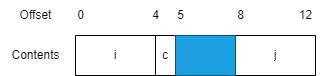

The diagram above was exported from draw.io. Its source (the exported page's mxGraphModel, read from the mxfile embedded in the PNG):
<mxGraphModel dx="809" dy="1167" grid="1" gridSize="10" guides="1" tooltips="1" connect="1" arrows="1" fold="1" page="1" pageScale="1" pageWidth="827" pageHeight="1169" math="0" shadow="0">
  <root>
    <mxCell id="0" />
    <mxCell id="1" parent="0" />
    <mxCell id="2" value="" style="shape=table;startSize=0;container=1;collapsible=0;childLayout=tableLayout;" vertex="1" parent="1">
      <mxGeometry x="280" y="560" width="240" height="40" as="geometry" />
    </mxCell>
    <mxCell id="3" value="" style="shape=tableRow;horizontal=0;startSize=0;swimlaneHead=0;swimlaneBody=0;top=0;left=0;bottom=0;right=0;collapsible=0;dropTarget=0;fillColor=none;points=[[0,0.5],[1,0.5]];portConstraint=eastwest;" vertex="1" parent="2">
      <mxGeometry width="240" height="40" as="geometry" />
    </mxCell>
    <mxCell id="4" value="i" style="shape=partialRectangle;html=1;whiteSpace=wrap;connectable=0;overflow=hidden;fillColor=none;top=0;left=0;bottom=0;right=0;pointerEvents=1;" vertex="1" parent="3">
      <mxGeometry width="80" height="40" as="geometry">
        <mxRectangle width="80" height="40" as="alternateBounds" />
      </mxGeometry>
    </mxCell>
    <mxCell id="5" value="c" style="shape=partialRectangle;html=1;whiteSpace=wrap;connectable=0;overflow=hidden;fillColor=none;top=0;left=0;bottom=0;right=0;pointerEvents=1;" vertex="1" parent="3">
      <mxGeometry x="80" width="20" height="40" as="geometry">
        <mxRectangle width="20" height="40" as="alternateBounds" />
      </mxGeometry>
    </mxCell>
    <mxCell id="6" value="" style="shape=partialRectangle;html=1;whiteSpace=wrap;connectable=0;overflow=hidden;fillColor=#1ba1e2;top=0;left=0;bottom=0;right=0;pointerEvents=1;fontColor=#ffffff;strokeColor=#006EAF;" vertex="1" parent="3">
      <mxGeometry x="100" width="60" height="40" as="geometry">
        <mxRectangle width="60" height="40" as="alternateBounds" />
      </mxGeometry>
    </mxCell>
    <mxCell id="7" value="j" style="shape=partialRectangle;html=1;whiteSpace=wrap;connectable=0;overflow=hidden;fillColor=none;top=0;left=0;bottom=0;right=0;pointerEvents=1;" vertex="1" parent="3">
      <mxGeometry x="160" width="80" height="40" as="geometry">
        <mxRectangle width="80" height="40" as="alternateBounds" />
      </mxGeometry>
    </mxCell>
    <mxCell id="8" value="Offset" style="text;html=1;align=center;verticalAlign=middle;resizable=0;points=[];autosize=1;strokeColor=none;fillColor=none;" vertex="1" parent="1">
      <mxGeometry x="210" y="525" width="60" height="30" as="geometry" />
    </mxCell>
    <mxCell id="9" value="Contents" style="text;html=1;align=center;verticalAlign=middle;resizable=0;points=[];autosize=1;strokeColor=none;fillColor=none;" vertex="1" parent="1">
      <mxGeometry x="205" y="565" width="70" height="30" as="geometry" />
    </mxCell>
    <mxCell id="10" value="0" style="text;html=1;align=center;verticalAlign=middle;resizable=0;points=[];autosize=1;strokeColor=none;fillColor=none;" vertex="1" parent="1">
      <mxGeometry x="270" y="525" width="30" height="30" as="geometry" />
    </mxCell>
    <mxCell id="11" value="4" style="text;html=1;align=center;verticalAlign=middle;resizable=0;points=[];autosize=1;strokeColor=none;fillColor=none;" vertex="1" parent="1">
      <mxGeometry x="345" y="525" width="30" height="30" as="geometry" />
    </mxCell>
    <mxCell id="12" value="5" style="text;html=1;align=center;verticalAlign=middle;resizable=0;points=[];autosize=1;strokeColor=none;fillColor=none;" vertex="1" parent="1">
      <mxGeometry x="370" y="525" width="30" height="30" as="geometry" />
    </mxCell>
    <mxCell id="13" value="8" style="text;html=1;align=center;verticalAlign=middle;resizable=0;points=[];autosize=1;strokeColor=none;fillColor=none;" vertex="1" parent="1">
      <mxGeometry x="430" y="525" width="30" height="30" as="geometry" />
    </mxCell>
    <mxCell id="14" value="12" style="text;html=1;align=center;verticalAlign=middle;resizable=0;points=[];autosize=1;strokeColor=none;fillColor=none;" vertex="1" parent="1">
      <mxGeometry x="490" y="525" width="40" height="30" as="geometry" />
    </mxCell>
  </root>
</mxGraphModel>